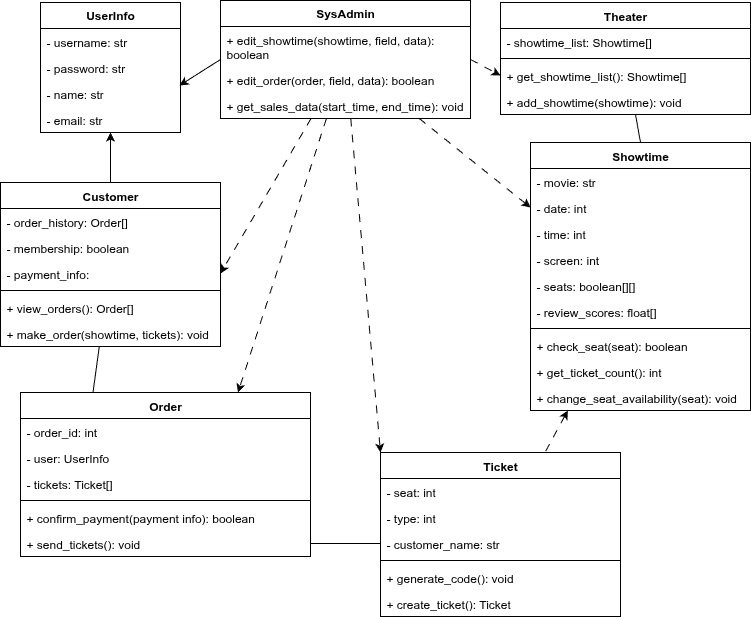

The diagram above was exported from draw.io. Its source (the exported page's mxGraphModel, read from the mxfile embedded in the PNG):
<mxGraphModel dx="1179" dy="761" grid="1" gridSize="10" guides="1" tooltips="1" connect="1" arrows="1" fold="1" page="1" pageScale="1" pageWidth="850" pageHeight="1100" math="0" shadow="0">
  <root>
    <mxCell id="0" />
    <mxCell id="1" parent="0" />
    <mxCell id="aMB9Q2Nhl8YLo7O5R3pB-57" style="rounded=0;orthogonalLoop=1;jettySize=auto;html=1;entryX=0;entryY=0.5;entryDx=0;entryDy=0;dashed=1;dashPattern=8 8;exitX=1;exitY=0.5;exitDx=0;exitDy=0;" parent="1" source="F72iiWYni041TKOznfpY-7" target="aMB9Q2Nhl8YLo7O5R3pB-53" edge="1">
      <mxGeometry relative="1" as="geometry" />
    </mxCell>
    <mxCell id="aMB9Q2Nhl8YLo7O5R3pB-58" style="rounded=0;orthogonalLoop=1;jettySize=auto;html=1;entryX=0.75;entryY=0;entryDx=0;entryDy=0;dashed=1;dashPattern=8 8;" parent="1" source="F72iiWYni041TKOznfpY-7" target="aMB9Q2Nhl8YLo7O5R3pB-30" edge="1">
      <mxGeometry relative="1" as="geometry" />
    </mxCell>
    <mxCell id="aMB9Q2Nhl8YLo7O5R3pB-59" style="rounded=0;orthogonalLoop=1;jettySize=auto;html=1;entryX=0;entryY=0.5;entryDx=0;entryDy=0;endArrow=classic;endFill=1;dashed=1;dashPattern=8 8;" parent="1" source="F72iiWYni041TKOznfpY-7" target="aMB9Q2Nhl8YLo7O5R3pB-10" edge="1">
      <mxGeometry relative="1" as="geometry" />
    </mxCell>
    <mxCell id="aMB9Q2Nhl8YLo7O5R3pB-61" style="rounded=0;orthogonalLoop=1;jettySize=auto;html=1;entryX=0;entryY=0;entryDx=0;entryDy=0;dashed=1;dashPattern=8 8;" parent="1" source="F72iiWYni041TKOznfpY-7" target="F72iiWYni041TKOznfpY-11" edge="1">
      <mxGeometry relative="1" as="geometry" />
    </mxCell>
    <mxCell id="aMB9Q2Nhl8YLo7O5R3pB-62" style="rounded=0;orthogonalLoop=1;jettySize=auto;html=1;entryX=1;entryY=0.5;entryDx=0;entryDy=0;dashed=1;dashPattern=8 8;" parent="1" source="F72iiWYni041TKOznfpY-7" target="aMB9Q2Nhl8YLo7O5R3pB-42" edge="1">
      <mxGeometry relative="1" as="geometry" />
    </mxCell>
    <mxCell id="F72iiWYni041TKOznfpY-7" value="&lt;b&gt;SysAdmin&lt;/b&gt;" style="swimlane;fontStyle=0;childLayout=stackLayout;horizontal=1;startSize=26;fillColor=none;horizontalStack=0;resizeParent=1;resizeParentMax=0;resizeLast=0;collapsible=1;marginBottom=0;whiteSpace=wrap;html=1;" parent="1" vertex="1">
      <mxGeometry x="250" y="38" width="250" height="118" as="geometry">
        <mxRectangle x="520" y="530" width="90" height="30" as="alternateBounds" />
      </mxGeometry>
    </mxCell>
    <mxCell id="i08Eqey0RW37Nl15CEsm-3" value="+ edit_showtime(showtime, field, data): boolean" style="text;strokeColor=none;fillColor=none;align=left;verticalAlign=top;spacingLeft=4;spacingRight=4;overflow=hidden;rotatable=0;points=[[0,0.5],[1,0.5]];portConstraint=eastwest;whiteSpace=wrap;html=1;" vertex="1" parent="F72iiWYni041TKOznfpY-7">
      <mxGeometry y="26" width="250" height="40" as="geometry" />
    </mxCell>
    <mxCell id="F72iiWYni041TKOznfpY-8" value="+ edit_order(order, field, data): boolean" style="text;strokeColor=none;fillColor=none;align=left;verticalAlign=top;spacingLeft=4;spacingRight=4;overflow=hidden;rotatable=0;points=[[0,0.5],[1,0.5]];portConstraint=eastwest;whiteSpace=wrap;html=1;" parent="F72iiWYni041TKOznfpY-7" vertex="1">
      <mxGeometry y="66" width="250" height="26" as="geometry" />
    </mxCell>
    <mxCell id="F72iiWYni041TKOznfpY-9" value="+ get_sales_data(start_time, end_time): void" style="text;strokeColor=none;fillColor=none;align=left;verticalAlign=top;spacingLeft=4;spacingRight=4;overflow=hidden;rotatable=0;points=[[0,0.5],[1,0.5]];portConstraint=eastwest;whiteSpace=wrap;html=1;" parent="F72iiWYni041TKOznfpY-7" vertex="1">
      <mxGeometry y="92" width="250" height="26" as="geometry" />
    </mxCell>
    <mxCell id="F72iiWYni041TKOznfpY-11" value="Ticket" style="swimlane;fontStyle=1;align=center;verticalAlign=top;childLayout=stackLayout;horizontal=1;startSize=26;horizontalStack=0;resizeParent=1;resizeParentMax=0;resizeLast=0;collapsible=1;marginBottom=0;whiteSpace=wrap;html=1;" parent="1" vertex="1">
      <mxGeometry x="410" y="490" width="240" height="164" as="geometry" />
    </mxCell>
    <mxCell id="F72iiWYni041TKOznfpY-12" value="- seat: int" style="text;strokeColor=none;fillColor=none;align=left;verticalAlign=top;spacingLeft=4;spacingRight=4;overflow=hidden;rotatable=0;points=[[0,0.5],[1,0.5]];portConstraint=eastwest;whiteSpace=wrap;html=1;" parent="F72iiWYni041TKOznfpY-11" vertex="1">
      <mxGeometry y="26" width="240" height="26" as="geometry" />
    </mxCell>
    <mxCell id="aMB9Q2Nhl8YLo7O5R3pB-50" value="- type: int" style="text;strokeColor=none;fillColor=none;align=left;verticalAlign=top;spacingLeft=4;spacingRight=4;overflow=hidden;rotatable=0;points=[[0,0.5],[1,0.5]];portConstraint=eastwest;whiteSpace=wrap;html=1;" parent="F72iiWYni041TKOznfpY-11" vertex="1">
      <mxGeometry y="52" width="240" height="26" as="geometry" />
    </mxCell>
    <mxCell id="aMB9Q2Nhl8YLo7O5R3pB-24" value="- customer_name: str" style="text;strokeColor=none;fillColor=none;align=left;verticalAlign=top;spacingLeft=4;spacingRight=4;overflow=hidden;rotatable=0;points=[[0,0.5],[1,0.5]];portConstraint=eastwest;whiteSpace=wrap;html=1;" parent="F72iiWYni041TKOznfpY-11" vertex="1">
      <mxGeometry y="78" width="240" height="26" as="geometry" />
    </mxCell>
    <mxCell id="F72iiWYni041TKOznfpY-13" value="" style="line;strokeWidth=1;fillColor=none;align=left;verticalAlign=middle;spacingTop=-1;spacingLeft=3;spacingRight=3;rotatable=0;labelPosition=right;points=[];portConstraint=eastwest;strokeColor=inherit;" parent="F72iiWYni041TKOznfpY-11" vertex="1">
      <mxGeometry y="104" width="240" height="8" as="geometry" />
    </mxCell>
    <mxCell id="F72iiWYni041TKOznfpY-15" value="+ generate_code(): void" style="text;strokeColor=none;fillColor=none;align=left;verticalAlign=top;spacingLeft=4;spacingRight=4;overflow=hidden;rotatable=0;points=[[0,0.5],[1,0.5]];portConstraint=eastwest;whiteSpace=wrap;html=1;" parent="F72iiWYni041TKOznfpY-11" vertex="1">
      <mxGeometry y="112" width="240" height="26" as="geometry" />
    </mxCell>
    <mxCell id="aMB9Q2Nhl8YLo7O5R3pB-37" value="+ create_ticket(): Ticket" style="text;strokeColor=none;fillColor=none;align=left;verticalAlign=top;spacingLeft=4;spacingRight=4;overflow=hidden;rotatable=0;points=[[0,0.5],[1,0.5]];portConstraint=eastwest;whiteSpace=wrap;html=1;" parent="F72iiWYni041TKOznfpY-11" vertex="1">
      <mxGeometry y="138" width="240" height="26" as="geometry" />
    </mxCell>
    <mxCell id="aMB9Q2Nhl8YLo7O5R3pB-4" value="&lt;b&gt;UserInfo&lt;/b&gt;" style="swimlane;fontStyle=0;childLayout=stackLayout;horizontal=1;startSize=26;fillColor=none;horizontalStack=0;resizeParent=1;resizeParentMax=0;resizeLast=0;collapsible=1;marginBottom=0;whiteSpace=wrap;html=1;" parent="1" vertex="1">
      <mxGeometry x="70" y="40" width="140" height="130" as="geometry" />
    </mxCell>
    <mxCell id="aMB9Q2Nhl8YLo7O5R3pB-5" value="- username: str" style="text;strokeColor=none;fillColor=none;align=left;verticalAlign=top;spacingLeft=4;spacingRight=4;overflow=hidden;rotatable=0;points=[[0,0.5],[1,0.5]];portConstraint=eastwest;whiteSpace=wrap;html=1;" parent="aMB9Q2Nhl8YLo7O5R3pB-4" vertex="1">
      <mxGeometry y="26" width="140" height="26" as="geometry" />
    </mxCell>
    <mxCell id="aMB9Q2Nhl8YLo7O5R3pB-6" value="- password: str" style="text;strokeColor=none;fillColor=none;align=left;verticalAlign=top;spacingLeft=4;spacingRight=4;overflow=hidden;rotatable=0;points=[[0,0.5],[1,0.5]];portConstraint=eastwest;whiteSpace=wrap;html=1;" parent="aMB9Q2Nhl8YLo7O5R3pB-4" vertex="1">
      <mxGeometry y="52" width="140" height="26" as="geometry" />
    </mxCell>
    <mxCell id="aMB9Q2Nhl8YLo7O5R3pB-7" value="- name: str" style="text;strokeColor=none;fillColor=none;align=left;verticalAlign=top;spacingLeft=4;spacingRight=4;overflow=hidden;rotatable=0;points=[[0,0.5],[1,0.5]];portConstraint=eastwest;whiteSpace=wrap;html=1;" parent="aMB9Q2Nhl8YLo7O5R3pB-4" vertex="1">
      <mxGeometry y="78" width="140" height="26" as="geometry" />
    </mxCell>
    <mxCell id="aMB9Q2Nhl8YLo7O5R3pB-8" value="- email: str" style="text;strokeColor=none;fillColor=none;align=left;verticalAlign=top;spacingLeft=4;spacingRight=4;overflow=hidden;rotatable=0;points=[[0,0.5],[1,0.5]];portConstraint=eastwest;whiteSpace=wrap;html=1;" parent="aMB9Q2Nhl8YLo7O5R3pB-4" vertex="1">
      <mxGeometry y="104" width="140" height="26" as="geometry" />
    </mxCell>
    <mxCell id="aMB9Q2Nhl8YLo7O5R3pB-63" style="rounded=0;orthogonalLoop=1;jettySize=auto;html=1;dashed=1;startArrow=classic;startFill=1;endArrow=none;endFill=0;dashPattern=8 8;" parent="1" source="aMB9Q2Nhl8YLo7O5R3pB-9" target="F72iiWYni041TKOznfpY-11" edge="1">
      <mxGeometry relative="1" as="geometry" />
    </mxCell>
    <mxCell id="aMB9Q2Nhl8YLo7O5R3pB-9" value="Showtime" style="swimlane;fontStyle=1;align=center;verticalAlign=top;childLayout=stackLayout;horizontal=1;startSize=26;horizontalStack=0;resizeParent=1;resizeParentMax=0;resizeLast=0;collapsible=1;marginBottom=0;whiteSpace=wrap;html=1;" parent="1" vertex="1">
      <mxGeometry x="560" y="180" width="220" height="268" as="geometry" />
    </mxCell>
    <mxCell id="aMB9Q2Nhl8YLo7O5R3pB-28" value="- movie: str" style="text;strokeColor=none;fillColor=none;align=left;verticalAlign=top;spacingLeft=4;spacingRight=4;overflow=hidden;rotatable=0;points=[[0,0.5],[1,0.5]];portConstraint=eastwest;whiteSpace=wrap;html=1;" parent="aMB9Q2Nhl8YLo7O5R3pB-9" vertex="1">
      <mxGeometry y="26" width="220" height="26" as="geometry" />
    </mxCell>
    <mxCell id="aMB9Q2Nhl8YLo7O5R3pB-10" value="- date: int" style="text;strokeColor=none;fillColor=none;align=left;verticalAlign=top;spacingLeft=4;spacingRight=4;overflow=hidden;rotatable=0;points=[[0,0.5],[1,0.5]];portConstraint=eastwest;whiteSpace=wrap;html=1;" parent="aMB9Q2Nhl8YLo7O5R3pB-9" vertex="1">
      <mxGeometry y="52" width="220" height="26" as="geometry" />
    </mxCell>
    <mxCell id="aMB9Q2Nhl8YLo7O5R3pB-13" value="- time: int" style="text;strokeColor=none;fillColor=none;align=left;verticalAlign=top;spacingLeft=4;spacingRight=4;overflow=hidden;rotatable=0;points=[[0,0.5],[1,0.5]];portConstraint=eastwest;whiteSpace=wrap;html=1;" parent="aMB9Q2Nhl8YLo7O5R3pB-9" vertex="1">
      <mxGeometry y="78" width="220" height="26" as="geometry" />
    </mxCell>
    <mxCell id="aMB9Q2Nhl8YLo7O5R3pB-29" value="- screen: int" style="text;strokeColor=none;fillColor=none;align=left;verticalAlign=top;spacingLeft=4;spacingRight=4;overflow=hidden;rotatable=0;points=[[0,0.5],[1,0.5]];portConstraint=eastwest;whiteSpace=wrap;html=1;" parent="aMB9Q2Nhl8YLo7O5R3pB-9" vertex="1">
      <mxGeometry y="104" width="220" height="26" as="geometry" />
    </mxCell>
    <mxCell id="aMB9Q2Nhl8YLo7O5R3pB-14" value="- seats: boolean[][]" style="text;strokeColor=none;fillColor=none;align=left;verticalAlign=top;spacingLeft=4;spacingRight=4;overflow=hidden;rotatable=0;points=[[0,0.5],[1,0.5]];portConstraint=eastwest;whiteSpace=wrap;html=1;" parent="aMB9Q2Nhl8YLo7O5R3pB-9" vertex="1">
      <mxGeometry y="130" width="220" height="26" as="geometry" />
    </mxCell>
    <mxCell id="aMB9Q2Nhl8YLo7O5R3pB-15" value="- review_scores: float[]" style="text;strokeColor=none;fillColor=none;align=left;verticalAlign=top;spacingLeft=4;spacingRight=4;overflow=hidden;rotatable=0;points=[[0,0.5],[1,0.5]];portConstraint=eastwest;whiteSpace=wrap;html=1;" parent="aMB9Q2Nhl8YLo7O5R3pB-9" vertex="1">
      <mxGeometry y="156" width="220" height="26" as="geometry" />
    </mxCell>
    <mxCell id="aMB9Q2Nhl8YLo7O5R3pB-11" value="" style="line;strokeWidth=1;fillColor=none;align=left;verticalAlign=middle;spacingTop=-1;spacingLeft=3;spacingRight=3;rotatable=0;labelPosition=right;points=[];portConstraint=eastwest;strokeColor=inherit;" parent="aMB9Q2Nhl8YLo7O5R3pB-9" vertex="1">
      <mxGeometry y="182" width="220" height="8" as="geometry" />
    </mxCell>
    <mxCell id="aMB9Q2Nhl8YLo7O5R3pB-12" value="+ check_seat(seat): boolean" style="text;strokeColor=none;fillColor=none;align=left;verticalAlign=top;spacingLeft=4;spacingRight=4;overflow=hidden;rotatable=0;points=[[0,0.5],[1,0.5]];portConstraint=eastwest;whiteSpace=wrap;html=1;" parent="aMB9Q2Nhl8YLo7O5R3pB-9" vertex="1">
      <mxGeometry y="190" width="220" height="26" as="geometry" />
    </mxCell>
    <mxCell id="aMB9Q2Nhl8YLo7O5R3pB-16" value="+ get_ticket_count(): int" style="text;strokeColor=none;fillColor=none;align=left;verticalAlign=top;spacingLeft=4;spacingRight=4;overflow=hidden;rotatable=0;points=[[0,0.5],[1,0.5]];portConstraint=eastwest;whiteSpace=wrap;html=1;" parent="aMB9Q2Nhl8YLo7O5R3pB-9" vertex="1">
      <mxGeometry y="216" width="220" height="26" as="geometry" />
    </mxCell>
    <mxCell id="i08Eqey0RW37Nl15CEsm-4" value="+ change_seat_availability(seat): void" style="text;strokeColor=none;fillColor=none;align=left;verticalAlign=top;spacingLeft=4;spacingRight=4;overflow=hidden;rotatable=0;points=[[0,0.5],[1,0.5]];portConstraint=eastwest;whiteSpace=wrap;html=1;" vertex="1" parent="aMB9Q2Nhl8YLo7O5R3pB-9">
      <mxGeometry y="242" width="220" height="26" as="geometry" />
    </mxCell>
    <mxCell id="aMB9Q2Nhl8YLo7O5R3pB-56" style="rounded=0;orthogonalLoop=1;jettySize=auto;html=1;entryX=0.5;entryY=0;entryDx=0;entryDy=0;endArrow=none;endFill=0;" parent="1" source="aMB9Q2Nhl8YLo7O5R3pB-17" target="aMB9Q2Nhl8YLo7O5R3pB-9" edge="1">
      <mxGeometry relative="1" as="geometry" />
    </mxCell>
    <mxCell id="aMB9Q2Nhl8YLo7O5R3pB-17" value="Theater" style="swimlane;fontStyle=1;align=center;verticalAlign=top;childLayout=stackLayout;horizontal=1;startSize=26;horizontalStack=0;resizeParent=1;resizeParentMax=0;resizeLast=0;collapsible=1;marginBottom=0;whiteSpace=wrap;html=1;" parent="1" vertex="1">
      <mxGeometry x="530" y="40" width="250" height="112" as="geometry" />
    </mxCell>
    <mxCell id="aMB9Q2Nhl8YLo7O5R3pB-22" value="- showtime_list: Showtime[]" style="text;strokeColor=none;fillColor=none;align=left;verticalAlign=top;spacingLeft=4;spacingRight=4;overflow=hidden;rotatable=0;points=[[0,0.5],[1,0.5]];portConstraint=eastwest;whiteSpace=wrap;html=1;" parent="aMB9Q2Nhl8YLo7O5R3pB-17" vertex="1">
      <mxGeometry y="26" width="250" height="26" as="geometry" />
    </mxCell>
    <mxCell id="aMB9Q2Nhl8YLo7O5R3pB-19" value="" style="line;strokeWidth=1;fillColor=none;align=left;verticalAlign=middle;spacingTop=-1;spacingLeft=3;spacingRight=3;rotatable=0;labelPosition=right;points=[];portConstraint=eastwest;strokeColor=inherit;" parent="aMB9Q2Nhl8YLo7O5R3pB-17" vertex="1">
      <mxGeometry y="52" width="250" height="8" as="geometry" />
    </mxCell>
    <mxCell id="aMB9Q2Nhl8YLo7O5R3pB-53" value="+ get_showtime_list(): Showtime[]" style="text;strokeColor=none;fillColor=none;align=left;verticalAlign=top;spacingLeft=4;spacingRight=4;overflow=hidden;rotatable=0;points=[[0,0.5],[1,0.5]];portConstraint=eastwest;whiteSpace=wrap;html=1;" parent="aMB9Q2Nhl8YLo7O5R3pB-17" vertex="1">
      <mxGeometry y="60" width="250" height="26" as="geometry" />
    </mxCell>
    <mxCell id="aMB9Q2Nhl8YLo7O5R3pB-20" value="+ add_showtime(showtime): void" style="text;strokeColor=none;fillColor=none;align=left;verticalAlign=top;spacingLeft=4;spacingRight=4;overflow=hidden;rotatable=0;points=[[0,0.5],[1,0.5]];portConstraint=eastwest;whiteSpace=wrap;html=1;" parent="aMB9Q2Nhl8YLo7O5R3pB-17" vertex="1">
      <mxGeometry y="86" width="250" height="26" as="geometry" />
    </mxCell>
    <mxCell id="aMB9Q2Nhl8YLo7O5R3pB-30" value="Order" style="swimlane;fontStyle=1;align=center;verticalAlign=top;childLayout=stackLayout;horizontal=1;startSize=26;horizontalStack=0;resizeParent=1;resizeParentMax=0;resizeLast=0;collapsible=1;marginBottom=0;whiteSpace=wrap;html=1;" parent="1" vertex="1">
      <mxGeometry x="50" y="430" width="290" height="164" as="geometry" />
    </mxCell>
    <mxCell id="aMB9Q2Nhl8YLo7O5R3pB-34" value="- order_id: int" style="text;strokeColor=none;fillColor=none;align=left;verticalAlign=top;spacingLeft=4;spacingRight=4;overflow=hidden;rotatable=0;points=[[0,0.5],[1,0.5]];portConstraint=eastwest;whiteSpace=wrap;html=1;" parent="aMB9Q2Nhl8YLo7O5R3pB-30" vertex="1">
      <mxGeometry y="26" width="290" height="26" as="geometry" />
    </mxCell>
    <mxCell id="aMB9Q2Nhl8YLo7O5R3pB-31" value="- user: UserInfo" style="text;strokeColor=none;fillColor=none;align=left;verticalAlign=top;spacingLeft=4;spacingRight=4;overflow=hidden;rotatable=0;points=[[0,0.5],[1,0.5]];portConstraint=eastwest;whiteSpace=wrap;html=1;" parent="aMB9Q2Nhl8YLo7O5R3pB-30" vertex="1">
      <mxGeometry y="52" width="290" height="26" as="geometry" />
    </mxCell>
    <mxCell id="aMB9Q2Nhl8YLo7O5R3pB-35" value="- tickets: Ticket[]" style="text;strokeColor=none;fillColor=none;align=left;verticalAlign=top;spacingLeft=4;spacingRight=4;overflow=hidden;rotatable=0;points=[[0,0.5],[1,0.5]];portConstraint=eastwest;whiteSpace=wrap;html=1;" parent="aMB9Q2Nhl8YLo7O5R3pB-30" vertex="1">
      <mxGeometry y="78" width="290" height="26" as="geometry" />
    </mxCell>
    <mxCell id="aMB9Q2Nhl8YLo7O5R3pB-32" value="" style="line;strokeWidth=1;fillColor=none;align=left;verticalAlign=middle;spacingTop=-1;spacingLeft=3;spacingRight=3;rotatable=0;labelPosition=right;points=[];portConstraint=eastwest;strokeColor=inherit;" parent="aMB9Q2Nhl8YLo7O5R3pB-30" vertex="1">
      <mxGeometry y="104" width="290" height="8" as="geometry" />
    </mxCell>
    <mxCell id="aMB9Q2Nhl8YLo7O5R3pB-33" value="+ confirm_payment(payment info): boolean" style="text;strokeColor=none;fillColor=none;align=left;verticalAlign=top;spacingLeft=4;spacingRight=4;overflow=hidden;rotatable=0;points=[[0,0.5],[1,0.5]];portConstraint=eastwest;whiteSpace=wrap;html=1;" parent="aMB9Q2Nhl8YLo7O5R3pB-30" vertex="1">
      <mxGeometry y="112" width="290" height="26" as="geometry" />
    </mxCell>
    <mxCell id="aMB9Q2Nhl8YLo7O5R3pB-38" value="+ send_tickets(): void" style="text;strokeColor=none;fillColor=none;align=left;verticalAlign=top;spacingLeft=4;spacingRight=4;overflow=hidden;rotatable=0;points=[[0,0.5],[1,0.5]];portConstraint=eastwest;whiteSpace=wrap;html=1;" parent="aMB9Q2Nhl8YLo7O5R3pB-30" vertex="1">
      <mxGeometry y="138" width="290" height="26" as="geometry" />
    </mxCell>
    <mxCell id="aMB9Q2Nhl8YLo7O5R3pB-54" style="rounded=0;orthogonalLoop=1;jettySize=auto;html=1;entryX=0.25;entryY=0;entryDx=0;entryDy=0;endArrow=none;endFill=0;" parent="1" source="aMB9Q2Nhl8YLo7O5R3pB-45" target="aMB9Q2Nhl8YLo7O5R3pB-30" edge="1">
      <mxGeometry relative="1" as="geometry" />
    </mxCell>
    <mxCell id="aMB9Q2Nhl8YLo7O5R3pB-45" value="Customer" style="swimlane;fontStyle=1;align=center;verticalAlign=top;childLayout=stackLayout;horizontal=1;startSize=26;horizontalStack=0;resizeParent=1;resizeParentMax=0;resizeLast=0;collapsible=1;marginBottom=0;whiteSpace=wrap;html=1;" parent="1" vertex="1">
      <mxGeometry x="30" y="220" width="220" height="164" as="geometry" />
    </mxCell>
    <mxCell id="aMB9Q2Nhl8YLo7O5R3pB-39" value="- order_history: Order[]" style="text;strokeColor=none;fillColor=none;align=left;verticalAlign=top;spacingLeft=4;spacingRight=4;overflow=hidden;rotatable=0;points=[[0,0.5],[1,0.5]];portConstraint=eastwest;whiteSpace=wrap;html=1;" parent="aMB9Q2Nhl8YLo7O5R3pB-45" vertex="1">
      <mxGeometry y="26" width="220" height="26" as="geometry" />
    </mxCell>
    <mxCell id="aMB9Q2Nhl8YLo7O5R3pB-41" value="- membership: boolean" style="text;strokeColor=none;fillColor=none;align=left;verticalAlign=top;spacingLeft=4;spacingRight=4;overflow=hidden;rotatable=0;points=[[0,0.5],[1,0.5]];portConstraint=eastwest;whiteSpace=wrap;html=1;" parent="aMB9Q2Nhl8YLo7O5R3pB-45" vertex="1">
      <mxGeometry y="52" width="220" height="26" as="geometry" />
    </mxCell>
    <mxCell id="aMB9Q2Nhl8YLo7O5R3pB-42" value="- payment_info:&amp;nbsp;" style="text;strokeColor=none;fillColor=none;align=left;verticalAlign=top;spacingLeft=4;spacingRight=4;overflow=hidden;rotatable=0;points=[[0,0.5],[1,0.5]];portConstraint=eastwest;whiteSpace=wrap;html=1;" parent="aMB9Q2Nhl8YLo7O5R3pB-45" vertex="1">
      <mxGeometry y="78" width="220" height="26" as="geometry" />
    </mxCell>
    <mxCell id="aMB9Q2Nhl8YLo7O5R3pB-47" value="" style="line;strokeWidth=1;fillColor=none;align=left;verticalAlign=middle;spacingTop=-1;spacingLeft=3;spacingRight=3;rotatable=0;labelPosition=right;points=[];portConstraint=eastwest;strokeColor=inherit;" parent="aMB9Q2Nhl8YLo7O5R3pB-45" vertex="1">
      <mxGeometry y="104" width="220" height="8" as="geometry" />
    </mxCell>
    <mxCell id="aMB9Q2Nhl8YLo7O5R3pB-40" value="+ view_orders(): Order[]" style="text;strokeColor=none;fillColor=none;align=left;verticalAlign=top;spacingLeft=4;spacingRight=4;overflow=hidden;rotatable=0;points=[[0,0.5],[1,0.5]];portConstraint=eastwest;whiteSpace=wrap;html=1;" parent="aMB9Q2Nhl8YLo7O5R3pB-45" vertex="1">
      <mxGeometry y="112" width="220" height="26" as="geometry" />
    </mxCell>
    <mxCell id="aMB9Q2Nhl8YLo7O5R3pB-48" value="+ make_order(showtime, tickets): void" style="text;strokeColor=none;fillColor=none;align=left;verticalAlign=top;spacingLeft=4;spacingRight=4;overflow=hidden;rotatable=0;points=[[0,0.5],[1,0.5]];portConstraint=eastwest;whiteSpace=wrap;html=1;" parent="aMB9Q2Nhl8YLo7O5R3pB-45" vertex="1">
      <mxGeometry y="138" width="220" height="26" as="geometry" />
    </mxCell>
    <mxCell id="aMB9Q2Nhl8YLo7O5R3pB-51" style="rounded=0;orthogonalLoop=1;jettySize=auto;html=1;exitX=0.5;exitY=0;exitDx=0;exitDy=0;entryX=0.5;entryY=1;entryDx=0;entryDy=0;" parent="1" source="aMB9Q2Nhl8YLo7O5R3pB-45" target="aMB9Q2Nhl8YLo7O5R3pB-4" edge="1">
      <mxGeometry relative="1" as="geometry">
        <mxPoint x="150" y="170" as="targetPoint" />
      </mxGeometry>
    </mxCell>
    <mxCell id="aMB9Q2Nhl8YLo7O5R3pB-52" style="rounded=0;orthogonalLoop=1;jettySize=auto;html=1;exitX=0;exitY=0.5;exitDx=0;exitDy=0;entryX=0.993;entryY=0.192;entryDx=0;entryDy=0;entryPerimeter=0;" parent="1" source="F72iiWYni041TKOznfpY-7" target="aMB9Q2Nhl8YLo7O5R3pB-7" edge="1">
      <mxGeometry relative="1" as="geometry">
        <mxPoint x="260" y="180" as="targetPoint" />
      </mxGeometry>
    </mxCell>
    <mxCell id="aMB9Q2Nhl8YLo7O5R3pB-55" style="rounded=0;orthogonalLoop=1;jettySize=auto;html=1;entryX=0;entryY=0.5;entryDx=0;entryDy=0;exitX=1;exitY=0.5;exitDx=0;exitDy=0;endArrow=none;endFill=0;" parent="1" source="aMB9Q2Nhl8YLo7O5R3pB-38" target="aMB9Q2Nhl8YLo7O5R3pB-24" edge="1">
      <mxGeometry relative="1" as="geometry">
        <mxPoint x="420" y="510" as="sourcePoint" />
      </mxGeometry>
    </mxCell>
  </root>
</mxGraphModel>